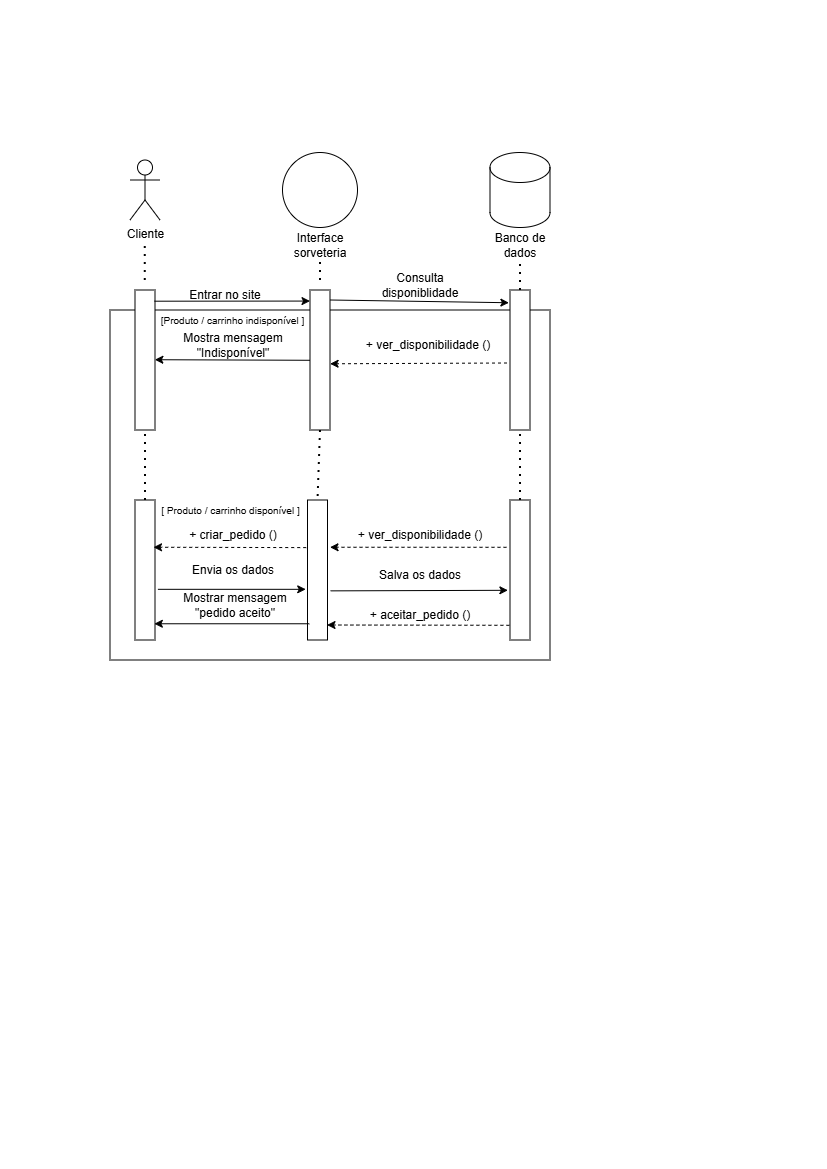

The diagram above was exported from draw.io. Its source (the exported page's mxGraphModel, read from the mxfile embedded in the PNG):
<mxGraphModel dx="740" dy="404" grid="1" gridSize="10" guides="1" tooltips="1" connect="1" arrows="1" fold="1" page="1" pageScale="1" pageWidth="827" pageHeight="1169" math="0" shadow="0">
  <root>
    <mxCell id="0" />
    <mxCell id="1" parent="0" />
    <mxCell id="uctPwAy0IO3DQ5EJ7a6t-47" parent="1" style="rounded=0;whiteSpace=wrap;html=1;" value="" vertex="1">
      <mxGeometry height="350" width="440" x="110" y="310" as="geometry" />
    </mxCell>
    <mxCell id="uctPwAy0IO3DQ5EJ7a6t-1" parent="1" style="shape=umlActor;verticalLabelPosition=bottom;verticalAlign=top;html=1;outlineConnect=0;" value="Cliente" vertex="1">
      <mxGeometry height="60" width="30" x="130" y="160" as="geometry" />
    </mxCell>
    <mxCell id="uctPwAy0IO3DQ5EJ7a6t-2" parent="1" style="shape=cylinder3;whiteSpace=wrap;html=1;boundedLbl=1;backgroundOutline=1;size=15;" value="" vertex="1">
      <mxGeometry height="75" width="60" x="490" y="152.5" as="geometry" />
    </mxCell>
    <mxCell id="uctPwAy0IO3DQ5EJ7a6t-3" parent="1" style="ellipse;whiteSpace=wrap;html=1;aspect=fixed;" value="" vertex="1">
      <mxGeometry height="75" width="75" x="282.5" y="152.5" as="geometry" />
    </mxCell>
    <mxCell id="uctPwAy0IO3DQ5EJ7a6t-4" parent="1" style="text;html=1;whiteSpace=wrap;strokeColor=none;fillColor=none;align=center;verticalAlign=middle;rounded=0;" value="Interface sorveteria" vertex="1">
      <mxGeometry height="30" width="100" x="270" y="230" as="geometry" />
    </mxCell>
    <mxCell id="uctPwAy0IO3DQ5EJ7a6t-5" edge="1" parent="1" style="endArrow=none;dashed=1;html=1;dashPattern=1 3;strokeWidth=2;rounded=0;" value="">
      <mxGeometry height="50" relative="1" width="50" as="geometry">
        <mxPoint x="144.76" y="280" as="sourcePoint" />
        <mxPoint x="144.76" y="240" as="targetPoint" />
      </mxGeometry>
    </mxCell>
    <mxCell id="uctPwAy0IO3DQ5EJ7a6t-6" parent="1" style="rounded=0;whiteSpace=wrap;html=1;direction=south;" value="" vertex="1">
      <mxGeometry height="140" width="20" x="135" y="290" as="geometry" />
    </mxCell>
    <mxCell id="uctPwAy0IO3DQ5EJ7a6t-7" edge="1" parent="1" source="uctPwAy0IO3DQ5EJ7a6t-6" style="endArrow=classic;html=1;rounded=0;exitX=0.08;exitY=0.033;exitDx=0;exitDy=0;exitPerimeter=0;entryX=0.079;entryY=1;entryDx=0;entryDy=0;entryPerimeter=0;" target="uctPwAy0IO3DQ5EJ7a6t-10" value="">
      <mxGeometry height="50" relative="1" width="50" as="geometry">
        <mxPoint x="390" y="380" as="sourcePoint" />
        <mxPoint x="280" y="301" as="targetPoint" />
      </mxGeometry>
    </mxCell>
    <mxCell id="uctPwAy0IO3DQ5EJ7a6t-8" parent="1" style="text;html=1;whiteSpace=wrap;strokeColor=none;fillColor=none;align=center;verticalAlign=middle;rounded=0;" value="Entrar no site" vertex="1">
      <mxGeometry height="30" width="110" x="170" y="280" as="geometry" />
    </mxCell>
    <mxCell id="uctPwAy0IO3DQ5EJ7a6t-9" edge="1" parent="1" style="endArrow=none;dashed=1;html=1;dashPattern=1 3;strokeWidth=2;rounded=0;entryX=0.5;entryY=1;entryDx=0;entryDy=0;" target="uctPwAy0IO3DQ5EJ7a6t-4" value="">
      <mxGeometry height="50" relative="1" width="50" as="geometry">
        <mxPoint x="320" y="280" as="sourcePoint" />
        <mxPoint x="440" y="260" as="targetPoint" />
      </mxGeometry>
    </mxCell>
    <mxCell id="uctPwAy0IO3DQ5EJ7a6t-10" parent="1" style="rounded=0;whiteSpace=wrap;html=1;direction=south;" value="" vertex="1">
      <mxGeometry height="140" width="20" x="310" y="290" as="geometry" />
    </mxCell>
    <mxCell id="uctPwAy0IO3DQ5EJ7a6t-11" edge="1" parent="1" style="endArrow=classic;html=1;rounded=0;exitX=0.08;exitY=0.033;exitDx=0;exitDy=0;exitPerimeter=0;entryX=0.091;entryY=1.056;entryDx=0;entryDy=0;entryPerimeter=0;" target="uctPwAy0IO3DQ5EJ7a6t-15" value="">
      <mxGeometry height="50" relative="1" width="50" as="geometry">
        <mxPoint x="330" y="300" as="sourcePoint" />
        <mxPoint x="486" y="300" as="targetPoint" />
      </mxGeometry>
    </mxCell>
    <mxCell id="uctPwAy0IO3DQ5EJ7a6t-14" parent="1" style="text;html=1;whiteSpace=wrap;strokeColor=none;fillColor=none;align=center;verticalAlign=middle;rounded=0;" value="Banco de dados" vertex="1">
      <mxGeometry height="30" width="80" x="480" y="230" as="geometry" />
    </mxCell>
    <mxCell id="uctPwAy0IO3DQ5EJ7a6t-15" parent="1" style="rounded=0;whiteSpace=wrap;html=1;direction=south;" value="" vertex="1">
      <mxGeometry height="140" width="20" x="510" y="290" as="geometry" />
    </mxCell>
    <mxCell id="uctPwAy0IO3DQ5EJ7a6t-16" edge="1" parent="1" source="uctPwAy0IO3DQ5EJ7a6t-15" style="endArrow=none;dashed=1;html=1;dashPattern=1 3;strokeWidth=2;rounded=0;entryX=0.5;entryY=1;entryDx=0;entryDy=0;exitX=0;exitY=0.5;exitDx=0;exitDy=0;" target="uctPwAy0IO3DQ5EJ7a6t-14" value="">
      <mxGeometry height="50" relative="1" width="50" as="geometry">
        <mxPoint x="390" y="350" as="sourcePoint" />
        <mxPoint x="440" y="300" as="targetPoint" />
      </mxGeometry>
    </mxCell>
    <mxCell id="uctPwAy0IO3DQ5EJ7a6t-17" parent="1" style="text;html=1;whiteSpace=wrap;strokeColor=none;fillColor=none;align=center;verticalAlign=middle;rounded=0;" value="Consulta disponiblidade" vertex="1">
      <mxGeometry height="30" width="100" x="370" y="270" as="geometry" />
    </mxCell>
    <mxCell id="uctPwAy0IO3DQ5EJ7a6t-19" edge="1" parent="1" style="endArrow=classic;html=1;rounded=0;entryX=0.527;entryY=-0.005;entryDx=0;entryDy=0;entryPerimeter=0;dashed=1;" target="uctPwAy0IO3DQ5EJ7a6t-10" value="">
      <mxGeometry height="50" relative="1" width="50" as="geometry">
        <mxPoint x="507" y="363" as="sourcePoint" />
        <mxPoint x="440" y="300" as="targetPoint" />
      </mxGeometry>
    </mxCell>
    <mxCell id="uctPwAy0IO3DQ5EJ7a6t-20" parent="1" style="text;html=1;whiteSpace=wrap;strokeColor=none;fillColor=none;align=center;verticalAlign=middle;rounded=0;" value="+ ver_disponibilidade ()" vertex="1">
      <mxGeometry height="30" width="140" x="357.5" y="330" as="geometry" />
    </mxCell>
    <mxCell id="uctPwAy0IO3DQ5EJ7a6t-21" parent="1" style="text;html=1;whiteSpace=wrap;strokeColor=none;fillColor=none;align=center;verticalAlign=middle;rounded=0;" value="&lt;font style=&quot;font-size: 10px;&quot;&gt;[Produto / carrinho indisponível ]&lt;/font&gt;" vertex="1">
      <mxGeometry height="20" width="155" x="155" y="310" as="geometry" />
    </mxCell>
    <mxCell id="uctPwAy0IO3DQ5EJ7a6t-22" edge="1" parent="1" style="endArrow=classic;html=1;rounded=0;exitX=0.429;exitY=1;exitDx=0;exitDy=0;exitPerimeter=0;entryX=0.425;entryY=0.007;entryDx=0;entryDy=0;entryPerimeter=0;" value="">
      <mxGeometry height="50" relative="1" width="50" as="geometry">
        <mxPoint x="310" y="360.2800000000001" as="sourcePoint" />
        <mxPoint x="154.8599999999999" y="359.72" as="targetPoint" />
      </mxGeometry>
    </mxCell>
    <mxCell id="uctPwAy0IO3DQ5EJ7a6t-23" parent="1" style="text;html=1;whiteSpace=wrap;strokeColor=none;fillColor=none;align=center;verticalAlign=middle;rounded=0;" value="Mostra mensagem &quot;Indisponível&quot;" vertex="1">
      <mxGeometry height="30" width="160" x="152.5" y="330" as="geometry" />
    </mxCell>
    <mxCell id="uctPwAy0IO3DQ5EJ7a6t-28" edge="1" parent="1" source="uctPwAy0IO3DQ5EJ7a6t-29" style="endArrow=none;dashed=1;html=1;dashPattern=1 3;strokeWidth=2;rounded=0;entryX=1;entryY=0.5;entryDx=0;entryDy=0;exitX=0;exitY=0.5;exitDx=0;exitDy=0;" target="uctPwAy0IO3DQ5EJ7a6t-6" value="">
      <mxGeometry height="50" relative="1" width="50" as="geometry">
        <mxPoint x="160" y="490" as="sourcePoint" />
        <mxPoint x="202.5" y="440" as="targetPoint" />
      </mxGeometry>
    </mxCell>
    <mxCell id="uctPwAy0IO3DQ5EJ7a6t-29" parent="1" style="rounded=0;whiteSpace=wrap;html=1;direction=south;" value="" vertex="1">
      <mxGeometry height="140" width="20" x="135" y="500" as="geometry" />
    </mxCell>
    <mxCell id="uctPwAy0IO3DQ5EJ7a6t-30" parent="1" style="text;html=1;whiteSpace=wrap;strokeColor=none;fillColor=none;align=center;verticalAlign=middle;rounded=0;" value="&lt;span style=&quot;font-size: 10px;&quot;&gt;[ Produto / carrinho disponível ]&lt;/span&gt;" vertex="1">
      <mxGeometry height="20" width="155" x="152.5" y="500" as="geometry" />
    </mxCell>
    <mxCell id="uctPwAy0IO3DQ5EJ7a6t-31" parent="1" style="rounded=0;whiteSpace=wrap;html=1;direction=south;" value="" vertex="1">
      <mxGeometry height="140" width="20" x="307.5" y="500" as="geometry" />
    </mxCell>
    <mxCell id="uctPwAy0IO3DQ5EJ7a6t-32" edge="1" parent="1" source="uctPwAy0IO3DQ5EJ7a6t-10" style="endArrow=none;dashed=1;html=1;dashPattern=1 3;strokeWidth=2;rounded=0;exitX=1;exitY=0.5;exitDx=0;exitDy=0;entryX=0;entryY=0.5;entryDx=0;entryDy=0;" target="uctPwAy0IO3DQ5EJ7a6t-31" value="">
      <mxGeometry height="50" relative="1" width="50" as="geometry">
        <mxPoint x="390" y="410" as="sourcePoint" />
        <mxPoint x="440" y="360" as="targetPoint" />
      </mxGeometry>
    </mxCell>
    <mxCell id="uctPwAy0IO3DQ5EJ7a6t-33" parent="1" style="rounded=0;whiteSpace=wrap;html=1;direction=south;" value="" vertex="1">
      <mxGeometry height="140" width="20" x="510" y="500" as="geometry" />
    </mxCell>
    <mxCell id="uctPwAy0IO3DQ5EJ7a6t-34" edge="1" parent="1" source="uctPwAy0IO3DQ5EJ7a6t-33" style="endArrow=none;dashed=1;html=1;dashPattern=1 3;strokeWidth=2;rounded=0;entryX=1;entryY=0.5;entryDx=0;entryDy=0;exitX=0;exitY=0.5;exitDx=0;exitDy=0;" target="uctPwAy0IO3DQ5EJ7a6t-15" value="">
      <mxGeometry height="50" relative="1" width="50" as="geometry">
        <mxPoint x="390" y="540" as="sourcePoint" />
        <mxPoint x="440" y="490" as="targetPoint" />
      </mxGeometry>
    </mxCell>
    <mxCell id="uctPwAy0IO3DQ5EJ7a6t-35" parent="1" style="text;html=1;whiteSpace=wrap;strokeColor=none;fillColor=none;align=center;verticalAlign=middle;rounded=0;" value="+ ver_disponibilidade ()" vertex="1">
      <mxGeometry height="30" width="140" x="350" y="520" as="geometry" />
    </mxCell>
    <mxCell id="uctPwAy0IO3DQ5EJ7a6t-36" edge="1" parent="1" style="endArrow=classic;html=1;rounded=0;entryX=0.214;entryY=-0.125;entryDx=0;entryDy=0;entryPerimeter=0;dashed=1;" value="">
      <mxGeometry height="50" relative="1" width="50" as="geometry">
        <mxPoint x="506.5" y="547.3" as="sourcePoint" />
        <mxPoint x="330" y="547.26" as="targetPoint" />
      </mxGeometry>
    </mxCell>
    <mxCell id="uctPwAy0IO3DQ5EJ7a6t-37" edge="1" parent="1" source="uctPwAy0IO3DQ5EJ7a6t-31" style="endArrow=classic;html=1;rounded=0;entryX=0.214;entryY=-0.125;entryDx=0;entryDy=0;entryPerimeter=0;dashed=1;exitX=0.34;exitY=1.064;exitDx=0;exitDy=0;exitPerimeter=0;" value="">
      <mxGeometry height="50" relative="1" width="50" as="geometry">
        <mxPoint x="330" y="547.3" as="sourcePoint" />
        <mxPoint x="153.5" y="547.26" as="targetPoint" />
      </mxGeometry>
    </mxCell>
    <mxCell id="uctPwAy0IO3DQ5EJ7a6t-38" parent="1" style="text;html=1;whiteSpace=wrap;strokeColor=none;fillColor=none;align=center;verticalAlign=middle;rounded=0;" value="+ criar_pedido ()" vertex="1">
      <mxGeometry height="30" width="140" x="162.5" y="520" as="geometry" />
    </mxCell>
    <mxCell id="uctPwAy0IO3DQ5EJ7a6t-39" edge="1" parent="1" source="uctPwAy0IO3DQ5EJ7a6t-29" style="endArrow=classic;html=1;rounded=0;exitX=0.638;exitY=-0.145;exitDx=0;exitDy=0;exitPerimeter=0;entryX=0.638;entryY=1.089;entryDx=0;entryDy=0;entryPerimeter=0;" target="uctPwAy0IO3DQ5EJ7a6t-31" value="">
      <mxGeometry height="50" relative="1" width="50" as="geometry">
        <mxPoint x="390" y="600" as="sourcePoint" />
        <mxPoint x="310" y="580" as="targetPoint" />
      </mxGeometry>
    </mxCell>
    <mxCell id="uctPwAy0IO3DQ5EJ7a6t-40" parent="1" style="text;html=1;whiteSpace=wrap;strokeColor=none;fillColor=none;align=center;verticalAlign=middle;rounded=0;" value="Envia os dados" vertex="1">
      <mxGeometry height="30" width="87.5" x="188.75" y="555" as="geometry" />
    </mxCell>
    <mxCell id="uctPwAy0IO3DQ5EJ7a6t-41" edge="1" parent="1" source="uctPwAy0IO3DQ5EJ7a6t-31" style="endArrow=classic;html=1;rounded=0;exitX=0.649;exitY=-0.155;exitDx=0;exitDy=0;exitPerimeter=0;entryX=0.645;entryY=1.106;entryDx=0;entryDy=0;entryPerimeter=0;" target="uctPwAy0IO3DQ5EJ7a6t-33" value="">
      <mxGeometry height="50" relative="1" width="50" as="geometry">
        <mxPoint x="390" y="540" as="sourcePoint" />
        <mxPoint x="440" y="490" as="targetPoint" />
      </mxGeometry>
    </mxCell>
    <mxCell id="uctPwAy0IO3DQ5EJ7a6t-42" parent="1" style="text;html=1;whiteSpace=wrap;strokeColor=none;fillColor=none;align=center;verticalAlign=middle;rounded=0;" value="Salva os dados" vertex="1">
      <mxGeometry height="30" width="90" x="375" y="560" as="geometry" />
    </mxCell>
    <mxCell id="uctPwAy0IO3DQ5EJ7a6t-43" edge="1" parent="1" source="uctPwAy0IO3DQ5EJ7a6t-33" style="endArrow=classic;html=1;rounded=0;exitX=0.895;exitY=1.03;exitDx=0;exitDy=0;exitPerimeter=0;dashed=1;" value="">
      <mxGeometry height="50" relative="1" width="50" as="geometry">
        <mxPoint x="390" y="670" as="sourcePoint" />
        <mxPoint x="327" y="625" as="targetPoint" />
      </mxGeometry>
    </mxCell>
    <mxCell id="uctPwAy0IO3DQ5EJ7a6t-44" parent="1" style="text;html=1;whiteSpace=wrap;strokeColor=none;fillColor=none;align=center;verticalAlign=middle;rounded=0;" value="+ aceitar_pedido ()" vertex="1">
      <mxGeometry height="30" width="140" x="350" y="600" as="geometry" />
    </mxCell>
    <mxCell id="uctPwAy0IO3DQ5EJ7a6t-45" edge="1" parent="1" source="uctPwAy0IO3DQ5EJ7a6t-31" style="endArrow=classic;html=1;rounded=0;exitX=0.884;exitY=0.912;exitDx=0;exitDy=0;exitPerimeter=0;entryX=0.884;entryY=0.033;entryDx=0;entryDy=0;entryPerimeter=0;" target="uctPwAy0IO3DQ5EJ7a6t-29" value="">
      <mxGeometry height="50" relative="1" width="50" as="geometry">
        <mxPoint x="390" y="670" as="sourcePoint" />
        <mxPoint x="440" y="620" as="targetPoint" />
      </mxGeometry>
    </mxCell>
    <mxCell id="uctPwAy0IO3DQ5EJ7a6t-46" parent="1" style="text;html=1;whiteSpace=wrap;strokeColor=none;fillColor=none;align=center;verticalAlign=middle;rounded=0;" value="Mostrar mensagem &quot;pedido aceito&quot;" vertex="1">
      <mxGeometry height="30" width="130" x="170" y="590" as="geometry" />
    </mxCell>
  </root>
</mxGraphModel>